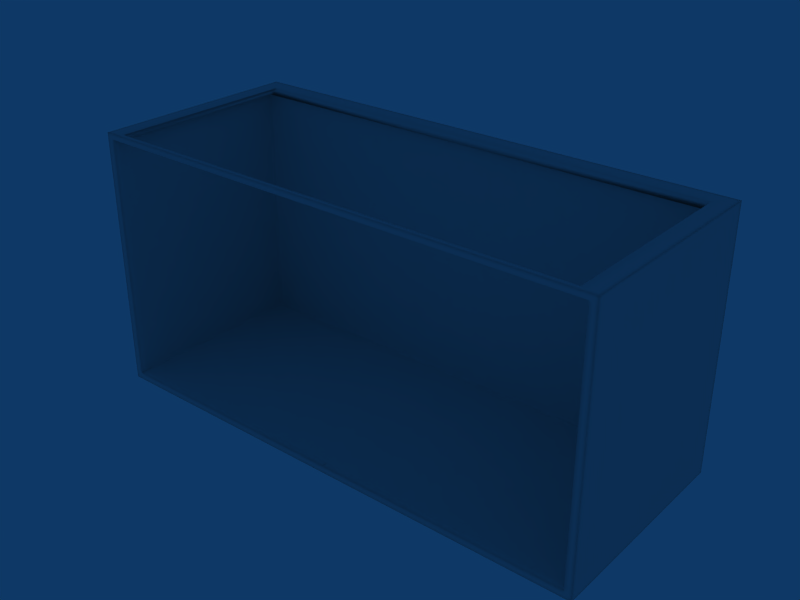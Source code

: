 # Source: Balc_Maxima_G.blend  (saved by Blender 2.49.2; exported with 4.5.12 LTS)
import bpy
from mathutils import Matrix  # noqa: F401  (used for matrix-valued properties, if any)

bpy.ops.wm.read_factory_settings(use_empty=True)
scene = bpy.context.scene
scene.name = 'Scene'

# ---- collections
col_collection_1 = bpy.data.collections.new('Collection 1'); scene.collection.children.link(col_collection_1)

# ---- world
world_world = bpy.data.worlds.new('World'); scene.world = world_world
world_world.color = (0.05656, 0.2208, 0.4)
world_world.use_sun_shadow = False
world_world.sun_shadow_jitter_overblur = 0.0
world_world.cycles.sampling_method = 'MANUAL'
world_world.cycles.sample_map_resolution = 256

# ---- meshes
me_cube_001 = bpy.data.meshes.new('Cube.001')
me_cube_001.from_pydata([(6.0, -5.0, 0.001002), (-6.0, -5.0, 0.001002), (6.0, -0.0004702, 0.001002), (-6.0, -0.0004702, 0.001002), (6.0, -5.0, 6.032), (-6.0, -5.0, 6.032), (6.0, -0.0004387, 6.032), (-6.0, -0.0004387, 6.032), (5.828, -5.0, 0.001002), (-5.828, -5.0, 0.001002), (5.828, -0.0004702, 0.001002), (-5.828, -0.0004702, 0.001002), (5.828, -5.0, 6.032), (-5.828, -5.0, 6.032), (5.828, -0.0004387, 6.032), (-5.828, -0.0004387, 6.032), (-6.0, -4.887, 0.001002), (6.0, -0.1143, 0.001002), (-6.0, -0.1143, 0.001002), (6.0, -0.1142, 6.032), (-6.0, -0.1142, 6.032), (5.828, -0.1143, 0.001002), (-5.828, -0.1143, 0.001002), (5.828, -0.1142, 6.032), (-5.828, -0.1142, 6.032), (6.0, -0.0004392, 5.906), (-6.0, -0.0004392, 5.906), (5.828, -0.0004392, 5.906), (-5.828, -0.0004392, 5.906), (6.0, -0.1142, 5.906), (-6.0, -0.1142, 5.906), (6.0, -5.0, 0.1665), (-6.0, -5.0, 0.1665), (6.0, -0.0004694, 0.1665), (-6.0, -0.0004694, 0.1665), (5.828, -0.0004694, 0.1665), (-5.828, -0.0004694, 0.1665), (6.0, -0.1143, 0.1665), (-6.0, -0.1143, 0.1665), (5.828, -0.3875, 0.1665), (-5.828, -0.3875, 0.1665), (5.914, -5.0, 0.001002), (-5.914, -5.0, 0.001002), (5.914, -0.0004699, 0.001002), (-5.914, -0.0004699, 0.001002), (5.914, -5.0, 6.032), (-5.914, -5.0, 6.032), (5.914, -0.0004387, 6.032), (-5.914, -0.0004387, 6.032), (5.914, -0.1143, 0.001002), (-5.914, -0.1143, 0.001002), (5.914, -0.1142, 6.032), (-5.914, -0.1142, 6.032), (5.914, -5.0, 0.1665), (-5.914, -5.0, 0.1665), (5.914, -0.0004694, 0.1665), (-5.914, -0.0004694, 0.1665), (6.0, -5.0, 5.969), (-6.0, -5.0, 5.969), (6.0, -0.0004389, 5.969), (-6.0, -0.0004389, 5.969), (5.828, -5.0, 5.969), (-5.828, -5.0, 5.969), (5.828, -0.0004389, 5.969), (-5.828, -0.0004389, 5.969), (6.0, -4.887, 5.969), (-6.0, -4.887, 5.969), (6.0, -0.1142, 5.969), (-6.0, -0.1142, 5.969), (5.914, -5.0, 5.969), (-5.914, -5.0, 5.969), (5.914, -0.0004389, 5.969), (-5.914, -0.0004389, 5.969), (-6.0, -5.0, 0.207), (6.0, -5.0, 0.08374), (-6.0, -5.0, 0.08374), (6.0, -0.0004699, 0.08374), (-6.0, -0.0004699, 0.08374), (5.828, -5.0, 0.08374), (-5.828, -5.0, 0.08374), (5.828, -0.0004699, 0.08374), (-5.828, -0.0004699, 0.08374), (-6.0, -4.887, 0.08374), (6.0, -0.1143, 0.08374), (-6.0, -0.1143, 0.08374), (5.914, -5.0, 0.08374), (-5.914, -5.0, 0.08374), (5.914, -0.0004697, 0.08374), (-5.914, -0.0004697, 0.08374), (6.0, -5.0, 5.906), (-6.0, -5.0, 5.906), (5.828, -5.0, 5.906), (-5.828, -5.0, 5.906), (5.828, -0.3875, 5.906), (-5.828, -0.3875, 5.906), (5.914, -5.0, 5.906), (-5.914, -5.0, 5.906), (5.914, -0.0004392, 5.906), (-5.914, -0.0004392, 5.906), (5.828, -0.3875, 0.207), (5.828, -5.0, 0.1665), (-5.828, -5.0, 0.1665), (5.828, -4.83, 0.1665), (-5.828, -4.83, 0.1665), (5.603, -5.0, 5.969), (-5.603, -5.0, 5.969), (5.603, -4.881, 5.906), (-5.603, -4.881, 5.906), (5.828, -4.874, 0.1665), (-5.828, -4.874, 0.1665), (5.828, -4.874, 0.207), (5.828, -4.874, 5.906), (-5.828, -4.874, 5.906), (5.828, -4.83, 5.906), (-5.828, -4.83, 5.906), (5.828, -0.4682, 0.1665), (-5.828, -0.4682, 0.1665), (5.828, -0.4682, 5.906), (-5.828, -0.4682, 5.906), (5.603, -0.4682, 5.906), (5.828, -0.535, 0.1665), (-5.828, -0.535, 0.1665), (-5.828, -0.535, 0.207), (5.828, -0.535, 5.906), (-5.828, -0.535, 5.906), (6.0, -0.4006, 0.001002), (-6.0, -0.4006, 0.001002), (6.0, -0.4005, 6.032), (-6.0, -0.4005, 6.032), (5.828, -0.4006, 0.001002), (-5.828, -0.4006, 0.001002), (5.828, -0.4005, 6.032), (-5.828, -0.4005, 6.032), (6.0, -0.4006, 0.1665), (-6.0, -0.4006, 0.1665), (5.914, -0.4006, 0.001002), (-5.914, -0.4006, 0.001002), (5.914, -0.4005, 6.032), (-5.914, -0.4005, 6.032), (6.0, -0.4005, 5.969), (-6.0, -0.4005, 5.969), (6.0, -0.4006, 0.08374), (-6.0, -0.4006, 0.08374), (6.0, -0.4005, 5.906), (-6.0, -0.4005, 5.906), (5.757, -0.4006, 0.001002), (6.0, -4.887, 0.001002), (6.0, -4.887, 6.032), (-6.0, -4.887, 6.032), (5.828, -4.887, 0.001002), (-5.828, -4.887, 0.001002), (5.828, -4.887, 6.032), (-5.828, -4.887, 6.032), (6.0, -4.887, 5.906), (-6.0, -4.887, 5.906), (6.0, -4.887, 0.1665), (-6.0, -4.887, 0.1665), (5.914, -4.887, 0.001002), (-5.914, -4.887, 0.001002), (5.914, -4.887, 6.032), (-5.914, -4.887, 6.032), (6.0, -4.887, 0.08374), (5.603, -4.887, 6.032), (-5.603, -4.887, 6.032), (5.603, -4.874, 5.906), (-5.603, -4.874, 5.906), (5.603, -5.0, 6.032), (-5.603, -5.0, 6.032), (5.603, -0.4005, 6.032), (5.603, -0.1142, 6.032), (5.757, -0.535, 0.1665), (5.603, -0.0004387, 6.032), (-5.603, -0.0004387, 6.032), (5.757, -5.0, 0.001002), (5.603, -5.0, 5.906), (-5.603, -5.0, 5.906), (5.757, -5.0, 0.08374), (5.757, -0.0004699, 0.08374), (-5.757, -0.0004699, 0.08374), (5.757, -5.0, 0.1665), (5.757, -4.83, 0.1665), (5.757, -4.874, 0.1665), (5.757, -4.887, 0.001002), (5.603, -0.535, 5.906), (5.757, -0.4682, 0.1665), (5.757, -0.3875, 5.906), (5.757, -0.3875, 0.1665), (5.757, -0.0004392, 5.906), (-5.757, -0.0004392, 5.906), (5.603, -0.0004389, 5.969), (5.757, -0.0004694, 0.1665), (-5.757, -0.0004694, 0.1665), (5.757, -0.1143, 0.001002), (5.757, -0.0004702, 0.001002), (0.0, -0.0007779, 5.969), (0.0, -0.4685, 5.906), (0.0, -4.887, 6.032), (0.0, -5.001, 5.906), (0.0, -5.001, 6.032), (0.0, -4.874, 5.906), (0.0, -4.881, 5.906), (0.0, -5.001, 5.969), (0.0, -4.874, 0.1701), (0.0, -5.001, 0.1701), (0.0, -0.0008091, 0.001002), (0.0, -0.0008084, 0.1665), (0.0, -5.001, 0.08374), (0.0, -5.001, 0.1665), (0.0, -4.887, 0.001002), (0.0, -0.4686, 0.1665), (0.0, -4.83, 0.1665), (0.0, -0.4009, 6.032), (0.0, -0.0007776, 6.032), (0.0, -5.001, 0.001002), (-6.0, -0.0004694, 0.207), (-5.828, -0.0004694, 0.207), (6.0, -5.0, 5.915), (-6.0, -5.0, 5.915), (6.0, -0.0004389, 5.915), (-6.0, -0.0004389, 5.915), (5.828, -5.0, 5.915), (-5.828, -5.0, 5.915), (5.828, -0.0004389, 5.915), (-5.828, -0.0004389, 5.915), (6.0, -0.1142, 5.915), (-6.0, -0.1142, 5.915), (5.914, -5.0, 5.915), (-5.914, -5.0, 5.915), (5.914, -0.0004392, 5.915), (-5.914, -0.0004392, 5.915), (6.0, -0.4005, 5.915), (-6.0, -0.4005, 5.915), (6.0, -4.887, 5.915), (-6.0, -4.887, 5.915), (5.733, -0.0004389, 5.915), (-5.733, -0.0004389, 5.915), (5.603, -5.0, 5.915), (-5.603, -5.0, 5.915), (0.0, -5.001, 5.915), (6.0, -5.0, 5.881), (-6.0, -5.0, 5.881), (6.0, -0.0004392, 5.881), (-6.0, -0.0004392, 5.881), (5.828, -0.0004392, 5.881), (-5.828, -0.0004392, 5.881), (-6.0, -4.887, 5.881), (6.0, -0.1142, 5.881), (-6.0, -0.1142, 5.881), (5.828, -0.3875, 5.881), (-5.828, -0.3875, 5.881), (5.914, -5.0, 5.881), (-5.914, -5.0, 5.881), (5.914, -0.0004392, 5.881), (-5.914, -0.0004392, 5.881), (5.828, -4.83, 5.881), (-5.828, -4.83, 5.881), (5.828, -0.4682, 5.881), (-5.828, -0.4682, 5.881), (5.828, -0.535, 5.881), (-5.828, -0.535, 5.881), (6.0, -0.4005, 5.881), (-6.0, -0.4005, 5.881), (6.0, -4.887, 5.881), (5.757, -0.0004392, 5.881), (5.757, -0.3875, 5.881), (0.0, -0.0007782, 5.881), (0.0, -0.3878, 5.881), (5.828, -4.874, 5.881), (-5.828, -4.874, 5.881), (5.828, -5.0, 5.881), (-5.828, -5.0, 5.881), (6.0, -0.0004694, 0.207), (5.828, -0.0004694, 0.207), (5.914, -5.0, 0.207), (-5.914, -5.0, 0.207), (-5.828, -4.83, 0.207), (5.757, -0.3875, 0.207), (5.757, -0.0004694, 0.207), (5.828, -0.4682, 0.207), (-5.828, -0.4682, 0.207), (5.828, -4.83, 0.207), (6.0, -5.0, 0.207), (6.0, -0.1143, 0.207), (-6.0, -0.1143, 0.207), (-6.0, -0.4006, 0.207), (6.0, -0.4006, 0.207), (-5.828, -0.3875, 0.207), (5.828, -5.0, 0.207), (-5.828, -5.0, 0.207), (-5.828, -4.874, 0.207), (5.828, -0.535, 0.207), (5.914, -0.0004692, 0.207), (-5.914, -0.0004692, 0.207), (6.0, -4.887, 0.207), (-6.0, -4.887, 0.207), (-5.603, -0.535, 5.906), (0.0, -0.5353, 5.906), (-5.757, -0.0004702, 0.001002), (-5.757, -5.0, 0.08374), (-5.757, -5.0, 0.1665), (0.0, -0.3878, 5.906), (-5.757, -0.3875, 5.906), (0.0, -0.1146, 0.001002), (-5.757, -0.1143, 0.001002), (-5.757, -0.4682, 0.1665), (0.0, -0.401, 0.001002), (-5.757, -0.4006, 0.001002), (-5.757, -4.83, 0.1665), (-5.757, -4.887, 0.001002), (-5.603, -0.4005, 6.032), (0.0, -0.5353, 0.1665), (-5.757, -0.535, 0.1665), (-5.757, -5.0, 0.001002), (-5.757, -0.0004392, 5.881), (-5.757, -0.3875, 5.881), (0.0, -0.0007781, 5.915), (0.0, -0.1145, 6.032), (-5.603, -0.1142, 6.032), (-5.603, -0.4682, 5.906), (0.0, -0.0007781, 5.906), (-5.757, -0.3875, 0.1665), (0.0, -0.3878, 0.1665), (0.0, -4.874, 0.1665), (-5.757, -4.874, 0.1665), (-5.603, -0.0004389, 5.969), (0.0, -0.0008088, 0.08374), (0.0, -0.3878, 0.207), (0.0, -0.0008084, 0.207), (-5.757, -0.0004694, 0.207), (-5.757, -0.3875, 0.207)], [], [(146, 0, 41, 157), (42, 1, 16, 158), (8, 149, 157, 41), (158, 150, 9, 42), (49, 43, 2, 17), (3, 44, 50, 18), (21, 10, 43, 49), (44, 11, 22, 50), (47, 51, 19, 6), (20, 52, 48, 7), (14, 23, 51, 47), (52, 24, 15, 48), (159, 45, 4, 147), (5, 46, 160, 148), (151, 12, 45, 159), (46, 13, 152, 160), (57, 65, 147, 4), (148, 66, 58, 5), (67, 59, 6, 19), (7, 60, 68, 20), (4, 45, 69, 57), (70, 46, 5, 58), (45, 12, 61, 69), (62, 13, 46, 70), (59, 71, 47, 6), (48, 72, 60, 7), (71, 63, 14, 47), (15, 64, 72, 48), (31, 155, 293, 281), (294, 156, 32, 73), (37, 33, 271, 282), (214, 34, 38, 283), (281, 273, 53, 31), (54, 274, 73, 32), (273, 287, 100, 53), (101, 288, 274, 54), (33, 55, 291, 271), (292, 56, 34, 214), (55, 35, 272, 291), (215, 36, 56, 292), (74, 161, 155, 31), (156, 82, 75, 32), (0, 146, 161, 74), (82, 16, 1, 75), (83, 76, 33, 37), (34, 77, 84, 38), (17, 2, 76, 83), (77, 3, 18, 84), (41, 0, 74, 85), (75, 1, 42, 86), (31, 53, 85, 74), (86, 54, 32, 75), (85, 78, 8, 41), (9, 79, 86, 42), (53, 100, 78, 85), (79, 101, 54, 86), (76, 87, 55, 33), (56, 88, 77, 34), (2, 43, 87, 76), (88, 44, 3, 77), (87, 80, 35, 55), (36, 81, 88, 56), (43, 10, 80, 87), (81, 11, 44, 88), (173, 182, 149, 8), (150, 308, 312, 9), (192, 193, 10, 21), (11, 297, 303, 22), (171, 169, 23, 14), (24, 317, 172, 15), (162, 166, 12, 151), (13, 167, 163, 152), (166, 104, 61, 12), (62, 105, 167, 13), (189, 171, 14, 63), (15, 172, 324, 64), (190, 277, 272, 35), (215, 328, 191, 36), (276, 186, 39, 99), (40, 320, 329, 286), (179, 176, 78, 100), (79, 298, 299, 101), (176, 173, 8, 78), (9, 312, 298, 79), (193, 177, 80, 10), (81, 178, 297, 11), (177, 190, 35, 80), (36, 191, 178, 81), (110, 108, 100, 287), (101, 109, 289, 288), (179, 100, 108, 181), (109, 101, 299, 323), (91, 174, 164, 111), (165, 175, 92, 112), (280, 102, 108, 110), (109, 103, 275, 289), (181, 108, 102, 180), (103, 109, 323, 307), (111, 164, 106, 113), (107, 165, 112, 114), (99, 39, 115, 278), (116, 40, 286, 279), (184, 115, 39, 186), (40, 116, 304, 320), (117, 119, 185, 93), (301, 318, 118, 94), (290, 120, 102, 280), (103, 121, 122, 275), (278, 115, 120, 290), (121, 116, 279, 122), (170, 120, 115, 184), (116, 121, 311, 304), (180, 102, 120, 170), (121, 103, 307, 311), (123, 183, 119, 117), (318, 295, 124, 118), (113, 106, 183, 123), (295, 107, 114, 124), (125, 135, 49, 17), (50, 136, 126, 18), (135, 129, 21, 49), (22, 130, 136, 50), (19, 51, 137, 127), (138, 52, 20, 128), (51, 23, 131, 137), (132, 24, 52, 138), (127, 139, 67, 19), (68, 140, 128, 20), (285, 133, 37, 282), (38, 134, 284, 283), (133, 141, 83, 37), (84, 142, 134, 38), (141, 125, 17, 83), (18, 126, 142, 84), (129, 145, 192, 21), (303, 306, 130, 22), (23, 169, 168, 131), (309, 317, 24, 132), (146, 157, 135, 125), (136, 158, 16, 126), (157, 149, 129, 135), (130, 150, 158, 136), (127, 137, 159, 147), (160, 138, 128, 148), (137, 131, 151, 159), (152, 132, 138, 160), (147, 65, 139, 127), (140, 66, 148, 128), (293, 155, 133, 285), (134, 156, 294, 284), (155, 161, 141, 133), (142, 82, 156, 134), (161, 146, 125, 141), (126, 16, 82, 142), (149, 182, 145, 129), (306, 308, 150, 130), (131, 168, 162, 151), (163, 309, 132, 152), (168, 183, 106, 162), (107, 295, 309, 163), (196, 198, 166, 162), (167, 198, 196, 163), (198, 201, 104, 166), (105, 201, 198, 167), (164, 174, 197, 199), (197, 175, 165, 199), (106, 164, 199, 200), (199, 165, 107, 200), (162, 106, 200, 196), (200, 107, 163, 196), (207, 203, 202, 322), (216, 232, 65, 57), (66, 233, 217, 58), (89, 153, 232, 216), (233, 154, 90, 217), (224, 218, 59, 67), (60, 219, 225, 68), (29, 25, 218, 224), (219, 26, 30, 225), (216, 226, 95, 89), (96, 227, 217, 90), (57, 69, 226, 216), (227, 70, 58, 217), (226, 220, 91, 95), (92, 221, 227, 96), (69, 61, 220, 226), (221, 62, 70, 227), (218, 228, 71, 59), (72, 229, 219, 60), (25, 97, 228, 218), (229, 98, 26, 219), (228, 222, 63, 71), (64, 223, 229, 72), (97, 27, 222, 228), (223, 28, 98, 229), (220, 236, 174, 91), (175, 237, 221, 92), (61, 104, 236, 220), (237, 105, 62, 221), (222, 234, 189, 63), (324, 235, 223, 64), (27, 187, 234, 222), (235, 188, 28, 223), (224, 230, 143, 29), (144, 231, 225, 30), (67, 139, 230, 224), (231, 140, 68, 225), (230, 232, 153, 143), (154, 233, 231, 144), (139, 65, 232, 230), (233, 66, 140, 231), (236, 238, 197, 174), (197, 238, 237, 175), (104, 201, 238, 236), (238, 201, 105, 237), (262, 153, 89, 239), (90, 154, 245, 240), (241, 25, 29, 246), (30, 26, 242, 247), (95, 250, 239, 89), (240, 251, 96, 90), (91, 269, 250, 95), (251, 270, 92, 96), (252, 97, 25, 241), (26, 98, 253, 242), (243, 27, 97, 252), (98, 28, 244, 253), (263, 187, 27, 243), (28, 188, 313, 244), (185, 264, 248, 93), (249, 314, 301, 94), (111, 267, 269, 91), (270, 268, 112, 92), (113, 254, 267, 111), (268, 255, 114, 112), (93, 248, 256, 117), (257, 249, 94, 118), (123, 258, 254, 113), (255, 259, 124, 114), (117, 256, 258, 123), (259, 257, 118, 124), (143, 260, 246, 29), (247, 261, 144, 30), (153, 262, 260, 143), (261, 245, 154, 144), (293, 262, 239, 281), (240, 245, 294, 73), (271, 241, 246, 282), (247, 242, 214, 283), (250, 273, 281, 239), (73, 274, 251, 240), (269, 287, 273, 250), (274, 288, 270, 251), (291, 252, 241, 271), (242, 253, 292, 214), (272, 243, 252, 291), (253, 244, 215, 292), (277, 263, 243, 272), (244, 313, 328, 215), (264, 276, 99, 248), (286, 329, 314, 249), (267, 110, 287, 269), (288, 289, 268, 270), (254, 280, 110, 267), (289, 275, 255, 268), (248, 99, 278, 256), (279, 286, 249, 257), (258, 290, 280, 254), (275, 122, 259, 255), (256, 278, 290, 258), (122, 279, 257, 259), (260, 285, 282, 246), (283, 284, 261, 247), (262, 293, 285, 260), (284, 294, 245, 261), (312, 308, 208, 213), (208, 182, 173, 213), (303, 297, 204, 302), (204, 193, 192, 302), (172, 317, 316, 212), (316, 169, 171, 212), (324, 172, 212, 194), (212, 171, 189, 194), (191, 328, 327, 205), (327, 277, 190, 205), (329, 320, 321, 326), (321, 186, 276, 326), (299, 298, 206, 207), (206, 176, 179, 207), (298, 312, 213, 206), (213, 173, 176, 206), (297, 178, 325, 204), (325, 177, 193, 204), (178, 191, 205, 325), (205, 190, 177, 325), (323, 299, 207, 322), (207, 179, 181, 322), (307, 323, 322, 210), (322, 181, 180, 210), (320, 304, 209, 321), (209, 184, 186, 321), (119, 195, 300, 185), (300, 195, 318, 301), (304, 311, 310, 209), (310, 170, 184, 209), (311, 307, 210, 310), (210, 180, 170, 310), (183, 296, 195, 119), (195, 296, 295, 318), (145, 305, 302, 192), (302, 305, 306, 303), (317, 309, 211, 316), (211, 168, 169, 316), (168, 211, 296, 183), (296, 211, 309, 295), (182, 208, 305, 145), (305, 208, 308, 306), (234, 315, 194, 189), (194, 315, 235, 324), (187, 319, 315, 234), (315, 319, 188, 235), (313, 188, 319, 265), (319, 187, 263, 265), (301, 314, 266, 300), (266, 264, 185, 300), (328, 313, 265, 327), (265, 263, 277, 327), (314, 329, 326, 266), (326, 276, 264, 266)])
me_cube_001.polygons.foreach_set('use_smooth', [True] * 329)
_uv = me_cube_001.uv_layers.new(name='UVTex')
_uv.uv.foreach_set('vector', [0.4455, 0.9825, 0.4414, 0.9825, 0.4414, 0.9789, 0.4455, 0.9789, 0.44, 0.4884, 0.44, 0.4848, 0.4442, 0.4848, 0.4442, 0.4884, 0.4413, 0.9754, 0.4455, 0.9754, 0.4455, 0.9789, 0.4414, 0.9789, 0.4442, 0.4884, 0.4442, 0.4919, 0.4401, 0.4919, 0.44, 0.4884, 0.6185, 0.9783, 0.6227, 0.9783, 0.6227, 0.9819, 0.6186, 0.9819, 0.6213, 0.4842, 0.6214, 0.4877, 0.6172, 0.4877, 0.6172, 0.4842, 0.6185, 0.9748, 0.6227, 0.9747, 0.6227, 0.9783, 0.6185, 0.9783, 0.6214, 0.4877, 0.6214, 0.4913, 0.6172, 0.4913, 0.6172, 0.4877, 0.8308, 0.003565, 0.8266, 0.003579, 0.8266, 1.446e-05, 0.8308, 0.0, 0.828, 0.4977, 0.828, 0.4941, 0.8321, 0.4941, 0.8321, 0.4977, 0.8308, 0.007129, 0.8266, 0.007144, 0.8266, 0.003579, 0.8308, 0.003565, 0.828, 0.4941, 0.8279, 0.4906, 0.8321, 0.4906, 0.8321, 0.4941, 0.6536, 0.004186, 0.6494, 0.004201, 0.6494, 0.0006362, 0.6536, 0.0006217, 0.6508, 0.4983, 0.6508, 0.4948, 0.6549, 0.4948, 0.6549, 0.4983, 0.6536, 0.007751, 0.6495, 0.007765, 0.6494, 0.004201, 0.6536, 0.004186, 0.6508, 0.4948, 0.6508, 0.4912, 0.6549, 0.4912, 0.6549, 0.4948, 0.22, 0.5017, 0.2159, 0.5017, 0.2159, 0.4991, 0.22, 0.4991, 0.2159, 0.9994, 0.2159, 0.9968, 0.22, 0.9968, 0.22, 0.9994, 0.04282, 0.5011, 0.0387, 0.5011, 0.03871, 0.4985, 0.04283, 0.4985, 0.03871, 1.0, 0.0387, 0.9974, 0.04282, 0.9974, 0.04283, 1.0, 0.22, 0.0007674, 0.22, 0.004332, 0.2177, 0.004324, 0.2177, 0.0007593, 0.2164, 0.4949, 0.2187, 0.4949, 0.2187, 0.4985, 0.2164, 0.4985, 0.22, 0.004332, 0.22, 0.007896, 0.2177, 0.007888, 0.2177, 0.004324, 0.2164, 0.4913, 0.2187, 0.4913, 0.2187, 0.4949, 0.2164, 0.4949, 0.4377, 0.4977, 0.4377, 0.4941, 0.44, 0.4941, 0.44, 0.4977, 0.4387, 0.003565, 0.4364, 0.003573, 0.4364, 8.03e-06, 0.4387, 0.0, 0.4377, 0.4941, 0.4377, 0.4906, 0.44, 0.4906, 0.44, 0.4941, 0.4387, 0.007129, 0.4364, 0.007137, 0.4364, 0.003573, 0.4387, 0.003565, 0.2194, 0.7424, 0.2152, 0.7424, 0.2152, 0.7407, 0.2194, 0.7407, 0.2152, 0.7578, 0.2152, 0.7561, 0.2194, 0.7561, 0.2194, 0.7578, 0.04218, 0.7417, 0.03805, 0.7417, 0.03806, 0.7401, 0.04218, 0.7401, 0.03806, 0.7584, 0.03805, 0.7567, 0.04218, 0.7567, 0.04218, 0.7584, 0.008806, 2.621e-05, 0.008796, 0.003591, 0.007326, 0.003586, 0.007336, 2.104e-05, 0.00601, 0.4942, 0.007481, 0.4942, 0.007471, 0.4977, 0.006001, 0.4977, 0.008796, 0.003591, 0.008787, 0.007155, 0.007317, 0.00715, 0.007326, 0.003586, 0.00602, 0.4906, 0.00749, 0.4906, 0.007481, 0.4942, 0.00601, 0.4942, 0.2274, 0.4984, 0.2273, 0.4949, 0.2288, 0.4949, 0.2288, 0.4984, 0.2275, 0.004306, 0.226, 0.004311, 0.226, 0.0007464, 0.2275, 0.0007413, 0.2273, 0.4949, 0.2273, 0.4913, 0.2288, 0.4913, 0.2288, 0.4949, 0.2275, 0.00787, 0.226, 0.007875, 0.226, 0.004311, 0.2275, 0.004306, 0.2194, 0.7458, 0.2152, 0.7458, 0.2152, 0.7424, 0.2194, 0.7424, 0.2152, 0.7561, 0.2152, 0.7527, 0.2194, 0.7527, 0.2194, 0.7561, 0.2193, 0.7492, 0.2152, 0.7492, 0.2152, 0.7458, 0.2194, 0.7458, 0.2152, 0.7527, 0.2152, 0.7492, 0.2193, 0.7492, 0.2194, 0.7527, 0.04217, 0.7452, 0.03804, 0.7452, 0.03805, 0.7417, 0.04218, 0.7417, 0.03805, 0.7567, 0.03804, 0.7533, 0.04217, 0.7533, 0.04218, 0.7567, 0.04216, 0.7486, 0.03804, 0.7486, 0.03804, 0.7452, 0.04217, 0.7452, 0.03804, 0.7533, 0.03804, 0.7499, 0.04216, 0.7499, 0.04217, 0.7533, 0.001325, 0.003564, 0.001335, 0.0, 0.004335, 1.05e-05, 0.004326, 0.003575, 0.003, 0.4977, 0.0, 0.4977, 9.572e-06, 0.4941, 0.00301, 0.4941, 0.007336, 2.104e-05, 0.007326, 0.003586, 0.004326, 0.003575, 0.004335, 1.05e-05, 0.00301, 0.4941, 0.00601, 0.4942, 0.006001, 0.4977, 0.003, 0.4977, 0.004326, 0.003575, 0.004316, 0.00714, 0.001316, 0.007129, 0.001325, 0.003564, 1.912e-05, 0.4906, 0.00302, 0.4906, 0.00301, 0.4941, 9.572e-06, 0.4941, 0.007326, 0.003586, 0.007317, 0.00715, 0.004316, 0.00714, 0.004326, 0.003575, 0.00302, 0.4906, 0.00602, 0.4906, 0.00601, 0.4942, 0.00301, 0.4941, 0.2244, 0.4985, 0.2243, 0.4949, 0.2273, 0.4949, 0.2274, 0.4984, 0.226, 0.004311, 0.223, 0.004321, 0.223, 0.0007569, 0.226, 0.0007464, 0.2214, 0.4985, 0.2213, 0.4949, 0.2243, 0.4949, 0.2244, 0.4985, 0.223, 0.004321, 0.22, 0.004332, 0.22, 0.0007674, 0.223, 0.0007569, 0.2243, 0.4949, 0.2243, 0.4913, 0.2273, 0.4913, 0.2273, 0.4949, 0.226, 0.007875, 0.223, 0.007886, 0.223, 0.004321, 0.226, 0.004311, 0.2213, 0.4949, 0.2213, 0.4913, 0.2243, 0.4913, 0.2243, 0.4949, 0.223, 0.007886, 0.22, 0.007896, 0.22, 0.004332, 0.223, 0.004321, 0.4413, 0.9724, 0.4455, 0.9724, 0.4455, 0.9754, 0.4413, 0.9754, 0.4442, 0.4919, 0.4442, 0.4948, 0.4401, 0.4949, 0.4401, 0.4919, 0.6185, 0.9718, 0.6227, 0.9718, 0.6227, 0.9747, 0.6185, 0.9748, 0.6214, 0.4913, 0.6214, 0.4942, 0.6172, 0.4942, 0.6172, 0.4913, 0.8308, 0.01646, 0.8267, 0.01648, 0.8266, 0.007144, 0.8308, 0.007129, 0.8279, 0.4906, 0.8279, 0.4812, 0.832, 0.4812, 0.8321, 0.4906, 0.6536, 0.01708, 0.6495, 0.0171, 0.6495, 0.007765, 0.6536, 0.007751, 0.6508, 0.4912, 0.6507, 0.4819, 0.6549, 0.4819, 0.6549, 0.4912, 0.22, 0.01723, 0.2177, 0.01722, 0.2177, 0.007888, 0.22, 0.007896, 0.2164, 0.4913, 0.2164, 0.482, 0.2187, 0.482, 0.2187, 0.4913, 0.4377, 0.4812, 0.44, 0.4812, 0.44, 0.4906, 0.4377, 0.4906, 0.4387, 0.007129, 0.4387, 0.01646, 0.4365, 0.01647, 0.4364, 0.007137, 0.2273, 0.4884, 0.2288, 0.4884, 0.2288, 0.4913, 0.2273, 0.4913, 0.2275, 0.00787, 0.2275, 0.0108, 0.226, 0.0108, 0.226, 0.007875, 0.4415, 0.003652, 0.44, 0.003657, 0.44, 0.0007304, 0.4415, 0.0007252, 0.4413, 0.4842, 0.4413, 0.4812, 0.4428, 0.4812, 0.4428, 0.4842, 0.007309, 0.01008, 0.004308, 0.01007, 0.004316, 0.00714, 0.007317, 0.00715, 0.00302, 0.4906, 0.003027, 0.4877, 0.006028, 0.4877, 0.00602, 0.4906, 0.004308, 0.01007, 0.001308, 0.01006, 0.001316, 0.007129, 0.004316, 0.00714, 1.912e-05, 0.4906, 2.698e-05, 0.4876, 0.003027, 0.4877, 0.00302, 0.4906, 0.2213, 0.4884, 0.2243, 0.4884, 0.2243, 0.4913, 0.2213, 0.4913, 0.223, 0.007886, 0.223, 0.01081, 0.22, 0.01082, 0.22, 0.007896, 0.2243, 0.4884, 0.2273, 0.4884, 0.2273, 0.4913, 0.2243, 0.4913, 0.226, 0.007875, 0.226, 0.0108, 0.223, 0.01081, 0.223, 0.007886, 0.9948, 0.001698, 0.9948, 1.615e-05, 0.9994, 0.0, 0.9994, 0.001682, 0.9994, 0.4983, 0.9948, 0.4983, 0.9948, 0.4966, 0.9994, 0.4967, 0.22, 0.502, 0.22, 0.4991, 0.2246, 0.499, 0.2246, 0.502, 0.2259, 0.9825, 0.2213, 0.9825, 0.2213, 0.9796, 0.2259, 0.9795, 0.6507, 0.9824, 0.6507, 0.973, 0.6553, 0.973, 0.6553, 0.9823, 0.6541, 0.5082, 0.6495, 0.5083, 0.6494, 0.4989, 0.654, 0.4989, 0.9932, 0.001703, 0.9932, 2.169e-05, 0.9948, 1.615e-05, 0.9948, 0.001698, 0.9948, 0.4983, 0.9932, 0.4983, 0.9932, 0.4966, 0.9948, 0.4966, 0.2246, 0.502, 0.2246, 0.499, 0.2262, 0.499, 0.2262, 0.502, 0.2275, 0.9825, 0.2259, 0.9825, 0.2259, 0.9795, 0.2275, 0.9795, 0.6553, 0.9823, 0.6553, 0.973, 0.6551, 0.973, 0.6569, 0.9823, 0.6538, 0.5082, 0.6541, 0.5082, 0.654, 0.4989, 0.6556, 0.4989, 0.8321, 0.002269, 0.8321, 0.000587, 0.835, 0.0005767, 0.835, 0.002258, 0.835, 0.4978, 0.8321, 0.4977, 0.8321, 0.4961, 0.835, 0.4961, 0.3844, 0.5014, 0.3844, 0.4985, 0.3873, 0.4985, 0.3873, 0.5014, 0.3886, 0.9819, 0.3857, 0.9819, 0.3857, 0.979, 0.3886, 0.979, 0.8151, 0.9818, 0.8151, 0.9725, 0.818, 0.9788, 0.818, 0.9818, 0.8167, 0.5013, 0.8138, 0.5077, 0.8138, 0.4983, 0.8167, 0.4983, 0.8374, 0.00225, 0.8374, 0.0005682, 0.9157, 0.0002935, 0.9932, 0.001703, 0.9157, 0.498, 0.8374, 0.4978, 0.8374, 0.4961, 0.9932, 0.4966, 0.835, 0.002258, 0.835, 0.0005767, 0.8374, 0.0005682, 0.8374, 0.00225, 0.8374, 0.4978, 0.835, 0.4978, 0.835, 0.4961, 0.8374, 0.4961, 0.382, 0.5014, 0.3819, 0.4985, 0.3844, 0.4985, 0.3844, 0.5014, 0.3857, 0.9819, 0.3832, 0.9819, 0.3832, 0.979, 0.3857, 0.979, 0.2262, 0.502, 0.3037, 0.4988, 0.3819, 0.4985, 0.382, 0.5014, 0.3832, 0.9819, 0.305, 0.9822, 0.2275, 0.9795, 0.3832, 0.979, 0.8127, 0.9818, 0.8126, 0.9725, 0.8151, 0.9725, 0.8151, 0.9818, 0.8138, 0.5077, 0.8114, 0.5077, 0.8114, 0.4984, 0.8138, 0.4983, 0.7344, 0.9821, 0.7344, 0.9727, 0.8126, 0.9725, 0.8127, 0.9818, 0.8114, 0.5077, 0.7331, 0.508, 0.7331, 0.4986, 0.8114, 0.4984, 0.6082, 0.9819, 0.6082, 0.9784, 0.6185, 0.9783, 0.6186, 0.9819, 0.6172, 0.4877, 0.6068, 0.4878, 0.6068, 0.4842, 0.6172, 0.4842, 0.6082, 0.9784, 0.6081, 0.9748, 0.6185, 0.9748, 0.6185, 0.9783, 0.6172, 0.4913, 0.6069, 0.4913, 0.6068, 0.4878, 0.6172, 0.4877, 0.8266, 1.446e-05, 0.8266, 0.003579, 0.8163, 0.003615, 0.8162, 5.091e-05, 0.8176, 0.4942, 0.828, 0.4941, 0.828, 0.4977, 0.8176, 0.4977, 0.8266, 0.003579, 0.8266, 0.007144, 0.8163, 0.00718, 0.8163, 0.003615, 0.8176, 0.4906, 0.8279, 0.4906, 0.828, 0.4941, 0.8176, 0.4942, 0.05321, 0.4985, 0.05321, 0.5011, 0.04282, 0.5011, 0.04283, 0.4985, 0.04282, 0.9974, 0.05321, 0.9973, 0.05321, 0.9999, 0.04283, 1.0, 0.05257, 0.7401, 0.05256, 0.7418, 0.04218, 0.7417, 0.04218, 0.7401, 0.04218, 0.7567, 0.05256, 0.7567, 0.05257, 0.7584, 0.04218, 0.7584, 0.05256, 0.7418, 0.05255, 0.7452, 0.04217, 0.7452, 0.04218, 0.7417, 0.04217, 0.7533, 0.05255, 0.7532, 0.05256, 0.7567, 0.04218, 0.7567, 0.05255, 0.7452, 0.05255, 0.7486, 0.04216, 0.7486, 0.04217, 0.7452, 0.04216, 0.7499, 0.05255, 0.7498, 0.05255, 0.7532, 0.04217, 0.7533, 0.6081, 0.9748, 0.6081, 0.9719, 0.6185, 0.9718, 0.6185, 0.9748, 0.6172, 0.4942, 0.6069, 0.4943, 0.6069, 0.4913, 0.6172, 0.4913, 0.8266, 0.007144, 0.8267, 0.01648, 0.8163, 0.01651, 0.8163, 0.00718, 0.8175, 0.4813, 0.8279, 0.4812, 0.8279, 0.4906, 0.8176, 0.4906, 0.5268, 0.9822, 0.4455, 0.9789, 0.6082, 0.9784, 0.6082, 0.9819, 0.6068, 0.4878, 0.4442, 0.4884, 0.5255, 0.4845, 0.6068, 0.4842, 0.4455, 0.9789, 0.4455, 0.9754, 0.6081, 0.9748, 0.6082, 0.9784, 0.6069, 0.4913, 0.4442, 0.4919, 0.4442, 0.4884, 0.6068, 0.4878, 0.8162, 5.091e-05, 0.8163, 0.003615, 0.6536, 0.004186, 0.7349, 0.0003363, 0.6549, 0.4948, 0.8176, 0.4942, 0.8176, 0.4977, 0.7362, 0.498, 0.8163, 0.003615, 0.8163, 0.00718, 0.6536, 0.007751, 0.6536, 0.004186, 0.6549, 0.4912, 0.8176, 0.4906, 0.8176, 0.4942, 0.6549, 0.4948, 0.1346, 0.4988, 0.2159, 0.5017, 0.05321, 0.5011, 0.05321, 0.4985, 0.05321, 0.9973, 0.2159, 0.9968, 0.1346, 0.9997, 0.05321, 0.9999, 0.2152, 0.7407, 0.2152, 0.7424, 0.05256, 0.7418, 0.05257, 0.7401, 0.05256, 0.7567, 0.2152, 0.7561, 0.2152, 0.7578, 0.05257, 0.7584, 0.2152, 0.7424, 0.2152, 0.7458, 0.05255, 0.7452, 0.05256, 0.7418, 0.05255, 0.7532, 0.2152, 0.7527, 0.2152, 0.7561, 0.05256, 0.7567, 0.2152, 0.7458, 0.1339, 0.7489, 0.05255, 0.7486, 0.05255, 0.7452, 0.05255, 0.7498, 0.1339, 0.7495, 0.2152, 0.7527, 0.05255, 0.7532, 0.4455, 0.9754, 0.4455, 0.9724, 0.6081, 0.9719, 0.6081, 0.9748, 0.6069, 0.4943, 0.4442, 0.4948, 0.4442, 0.4919, 0.6069, 0.4913, 0.8163, 0.00718, 0.8163, 0.01651, 0.7349, 0.0168, 0.6536, 0.007751, 0.7362, 0.4816, 0.8175, 0.4813, 0.8176, 0.4906, 0.6549, 0.4912, 0.3931, 0.6845, 0.3886, 0.6789, 0.3888, 0.5894, 0.3934, 0.5915, 0.4352, 0.5936, 0.435, 0.5041, 0.4395, 0.4985, 0.4398, 0.5915, 0.6542, 0.2495, 0.6501, 0.2495, 0.6495, 0.0171, 0.6536, 0.01708, 0.6507, 0.4819, 0.6501, 0.2495, 0.6542, 0.2495, 0.6549, 0.4819, 0.2193, 0.2496, 0.2171, 0.2496, 0.2177, 0.01722, 0.22, 0.01723, 0.2164, 0.482, 0.2171, 0.2496, 0.2193, 0.2496, 0.2187, 0.482, 0.6553, 0.973, 0.6507, 0.973, 0.6501, 0.7406, 0.6547, 0.7406, 0.6501, 0.7406, 0.6495, 0.5083, 0.6541, 0.5082, 0.6547, 0.7406, 0.6363, 0.4842, 0.6366, 0.4842, 0.6372, 0.7166, 0.6369, 0.7166, 0.6372, 0.7166, 0.6378, 0.9489, 0.6375, 0.9489, 0.6369, 0.7166, 0.6272, 0.949, 0.6227, 0.9489, 0.6233, 0.7166, 0.6279, 0.7166, 0.6233, 0.7166, 0.6239, 0.4842, 0.6285, 0.4842, 0.6279, 0.7166, 0.4311, 0.4985, 0.4312, 0.4985, 0.4312, 0.5037, 0.4311, 0.5037, 0.22, 0.5039, 0.2159, 0.5039, 0.2159, 0.5017, 0.22, 0.5017, 0.2159, 0.9968, 0.2159, 0.9946, 0.22, 0.9945, 0.22, 0.9968, 0.22, 0.5043, 0.2159, 0.5043, 0.2159, 0.5039, 0.22, 0.5039, 0.2159, 0.9946, 0.2159, 0.9942, 0.22, 0.9941, 0.22, 0.9945, 0.04282, 0.5033, 0.03869, 0.5033, 0.0387, 0.5011, 0.04282, 0.5011, 0.0387, 0.9974, 0.03869, 0.9952, 0.04282, 0.9952, 0.04282, 0.9974, 0.04282, 0.5037, 0.03869, 0.5037, 0.03869, 0.5033, 0.04282, 0.5033, 0.03869, 0.9952, 0.03869, 0.9948, 0.04282, 0.9948, 0.04282, 0.9952, 0.2158, 0.0007525, 0.2158, 0.004317, 0.2154, 0.004316, 0.2154, 0.0007513, 0.2141, 0.4949, 0.2145, 0.4949, 0.2145, 0.4984, 0.2141, 0.4984, 0.2177, 0.0007593, 0.2177, 0.004324, 0.2158, 0.004317, 0.2158, 0.0007525, 0.2145, 0.4949, 0.2164, 0.4949, 0.2164, 0.4985, 0.2145, 0.4984, 0.2158, 0.004317, 0.2158, 0.007882, 0.2154, 0.00788, 0.2154, 0.004316, 0.2141, 0.4913, 0.2145, 0.4913, 0.2145, 0.4949, 0.2141, 0.4949, 0.2177, 0.004324, 0.2177, 0.007888, 0.2158, 0.007882, 0.2158, 0.004317, 0.2145, 0.4913, 0.2164, 0.4913, 0.2164, 0.4949, 0.2145, 0.4949, 0.4358, 0.4977, 0.4358, 0.4941, 0.4377, 0.4941, 0.4377, 0.4977, 0.4364, 0.003573, 0.4345, 0.003579, 0.4345, 1.479e-05, 0.4364, 8.03e-06, 0.4355, 0.4977, 0.4355, 0.4941, 0.4358, 0.4941, 0.4358, 0.4977, 0.4345, 0.003579, 0.4341, 0.003581, 0.4341, 1.602e-05, 0.4345, 1.479e-05, 0.4358, 0.4941, 0.4358, 0.4906, 0.4377, 0.4906, 0.4377, 0.4941, 0.4364, 0.007137, 0.4345, 0.007144, 0.4345, 0.003579, 0.4364, 0.003573, 0.4355, 0.4941, 0.4354, 0.4906, 0.4358, 0.4906, 0.4358, 0.4941, 0.4345, 0.007144, 0.4341, 0.007145, 0.4341, 0.003581, 0.4345, 0.003579, 0.2158, 0.007882, 0.2158, 0.01721, 0.2154, 0.01721, 0.2154, 0.00788, 0.2142, 0.482, 0.2145, 0.482, 0.2145, 0.4913, 0.2141, 0.4913, 0.2177, 0.007888, 0.2177, 0.01722, 0.2158, 0.01721, 0.2158, 0.007882, 0.2145, 0.482, 0.2164, 0.482, 0.2164, 0.4913, 0.2145, 0.4913, 0.4358, 0.4906, 0.4358, 0.4867, 0.4377, 0.4812, 0.4377, 0.4906, 0.4365, 0.01647, 0.4345, 0.01106, 0.4345, 0.007144, 0.4364, 0.007137, 0.4354, 0.4906, 0.4354, 0.4877, 0.4358, 0.4867, 0.4358, 0.4906, 0.4345, 0.01106, 0.4342, 0.01007, 0.4341, 0.007145, 0.4345, 0.007144, 0.04282, 0.5033, 0.0532, 0.5033, 0.0532, 0.5037, 0.04282, 0.5037, 0.0532, 0.9947, 0.0532, 0.9951, 0.04282, 0.9952, 0.04282, 0.9948, 0.04282, 0.5011, 0.05321, 0.5011, 0.0532, 0.5033, 0.04282, 0.5033, 0.0532, 0.9951, 0.05321, 0.9973, 0.04282, 0.9974, 0.04282, 0.9952, 0.0532, 0.5033, 0.2159, 0.5039, 0.2159, 0.5043, 0.0532, 0.5037, 0.2159, 0.9942, 0.2159, 0.9946, 0.0532, 0.9951, 0.0532, 0.9947, 0.05321, 0.5011, 0.2159, 0.5017, 0.2159, 0.5039, 0.0532, 0.5033, 0.2159, 0.9946, 0.2159, 0.9968, 0.05321, 0.9973, 0.0532, 0.9951, 0.2158, 0.01721, 0.2151, 0.2496, 0.2148, 0.2496, 0.2154, 0.01721, 0.2148, 0.2496, 0.2151, 0.2496, 0.2145, 0.482, 0.2142, 0.482, 0.2177, 0.01722, 0.2171, 0.2496, 0.2151, 0.2496, 0.2158, 0.01721, 0.2151, 0.2496, 0.2171, 0.2496, 0.2164, 0.482, 0.2145, 0.482, 0.2159, 0.5053, 0.2159, 0.5043, 0.22, 0.5043, 0.22, 0.5053, 0.22, 0.9941, 0.2159, 0.9942, 0.2159, 0.9931, 0.22, 0.9931, 0.03869, 0.5047, 0.03869, 0.5037, 0.04282, 0.5037, 0.04281, 0.5047, 0.04282, 0.9948, 0.03869, 0.9948, 0.03869, 0.9938, 0.04281, 0.9938, 0.2154, 0.004316, 0.2146, 0.004313, 0.2146, 0.0007482, 0.2154, 0.0007513, 0.2132, 0.4984, 0.2132, 0.4949, 0.2141, 0.4949, 0.2141, 0.4984, 0.2154, 0.00788, 0.2146, 0.007877, 0.2146, 0.004313, 0.2154, 0.004316, 0.2132, 0.4949, 0.2133, 0.4913, 0.2141, 0.4913, 0.2141, 0.4949, 0.4346, 0.4942, 0.4355, 0.4941, 0.4355, 0.4977, 0.4346, 0.4977, 0.4341, 1.602e-05, 0.4341, 0.003581, 0.4333, 0.003584, 0.4333, 1.911e-05, 0.4346, 0.4906, 0.4354, 0.4906, 0.4355, 0.4941, 0.4346, 0.4942, 0.4341, 0.003581, 0.4341, 0.007145, 0.4333, 0.007148, 0.4333, 0.003584, 0.4346, 0.4877, 0.4354, 0.4877, 0.4354, 0.4906, 0.4346, 0.4906, 0.4341, 0.007145, 0.4342, 0.01007, 0.4333, 0.01008, 0.4333, 0.007148, 0.6482, 0.002927, 0.6473, 0.00293, 0.6473, 3.046e-06, 0.6481, 0.0, 0.6486, 0.4834, 0.6486, 0.4805, 0.6494, 0.4805, 0.6494, 0.4834, 0.9954, 0.2381, 0.9954, 0.2371, 1.0, 0.237, 1.0, 0.238, 1.0, 0.2613, 0.9954, 0.2613, 0.9954, 0.2603, 1.0, 0.2603, 0.9938, 0.2381, 0.9938, 0.2371, 0.9954, 0.2371, 0.9954, 0.2381, 0.9954, 0.2613, 0.9938, 0.2613, 0.9938, 0.2603, 0.9954, 0.2603, 0.8327, 0.2386, 0.8327, 0.2376, 0.8356, 0.2376, 0.8357, 0.2386, 0.8356, 0.2607, 0.8327, 0.2607, 0.8327, 0.2597, 0.8357, 0.2597, 0.8381, 0.2386, 0.8381, 0.2376, 0.9938, 0.2371, 0.9164, 0.2383, 0.9938, 0.2613, 0.8381, 0.2607, 0.8381, 0.2597, 0.9164, 0.26, 0.8357, 0.2386, 0.8356, 0.2376, 0.8381, 0.2376, 0.8381, 0.2386, 0.8381, 0.2607, 0.8356, 0.2607, 0.8357, 0.2597, 0.8381, 0.2597, 0.0532, 0.5037, 0.0532, 0.5047, 0.04281, 0.5047, 0.04282, 0.5037, 0.04281, 0.9938, 0.0532, 0.9937, 0.0532, 0.9947, 0.04282, 0.9948, 0.2159, 0.5043, 0.2159, 0.5053, 0.0532, 0.5047, 0.0532, 0.5037, 0.0532, 0.9937, 0.2159, 0.9931, 0.2159, 0.9942, 0.0532, 0.9947, 0.2152, 0.7407, 0.2159, 0.5053, 0.22, 0.5053, 0.2198, 0.5642, 0.22, 0.9931, 0.2159, 0.9931, 0.2152, 0.7578, 0.2198, 0.9343, 0.03853, 0.5635, 0.03869, 0.5047, 0.04281, 0.5047, 0.04218, 0.7401, 0.04281, 0.9938, 0.03869, 0.9938, 0.03853, 0.9349, 0.04218, 0.7584, 0.2146, 0.004313, 0.008796, 0.003591, 0.1631, 0.0005677, 0.2146, 0.0007482, 0.1618, 0.4983, 0.007481, 0.4942, 0.2132, 0.4949, 0.2132, 0.4984, 0.2146, 0.007877, 0.1631, 0.007697, 0.008796, 0.003591, 0.2146, 0.004313, 0.007481, 0.4942, 0.1618, 0.4911, 0.2133, 0.4913, 0.2132, 0.4949, 0.2288, 0.4949, 0.4346, 0.4942, 0.4346, 0.4977, 0.3831, 0.4979, 0.4333, 1.911e-05, 0.4333, 0.003584, 0.2275, 0.004306, 0.3818, 0.0001997, 0.2288, 0.4913, 0.4346, 0.4906, 0.4346, 0.4942, 0.2288, 0.4949, 0.4333, 0.003584, 0.4333, 0.007148, 0.2275, 0.00787, 0.2275, 0.004306, 0.2288, 0.4884, 0.4346, 0.4877, 0.4346, 0.4906, 0.2288, 0.4913, 0.4333, 0.007148, 0.4333, 0.01008, 0.2275, 0.0108, 0.2275, 0.00787, 0.6473, 0.00293, 0.4415, 0.003652, 0.5958, 0.0001836, 0.6473, 3.046e-06, 0.5971, 0.4836, 0.4428, 0.4812, 0.6486, 0.4805, 0.6486, 0.4834, 0.9954, 0.2371, 0.9948, 0.001698, 0.9998, 0.1782, 1.0, 0.237, 0.9998, 0.3201, 0.9948, 0.4966, 0.9954, 0.2613, 1.0, 0.2613, 0.9938, 0.2371, 0.9932, 0.001703, 0.9948, 0.001698, 0.9954, 0.2371, 0.9948, 0.4966, 0.9932, 0.4966, 0.9938, 0.2613, 0.9954, 0.2613, 0.8327, 0.2376, 0.8326, 0.1788, 0.835, 0.002258, 0.8356, 0.2376, 0.835, 0.4961, 0.8326, 0.3195, 0.8327, 0.2607, 0.8356, 0.2607, 0.8381, 0.2376, 0.8374, 0.00225, 0.9932, 0.001703, 0.9938, 0.2371, 0.9932, 0.4966, 0.8374, 0.4961, 0.8381, 0.2607, 0.9938, 0.2613, 0.8356, 0.2376, 0.835, 0.002258, 0.8374, 0.00225, 0.8381, 0.2376, 0.8374, 0.4961, 0.835, 0.4961, 0.8356, 0.2607, 0.8381, 0.2607, 0.0532, 0.5047, 0.05257, 0.7401, 0.04218, 0.7401, 0.04281, 0.5047, 0.04218, 0.7584, 0.05257, 0.7584, 0.0532, 0.9937, 0.04281, 0.9938, 0.2159, 0.5053, 0.2152, 0.7407, 0.05257, 0.7401, 0.0532, 0.5047, 0.05257, 0.7584, 0.2152, 0.7578, 0.2159, 0.9931, 0.0532, 0.9937, 0.4405, 0.6544, 0.4442, 0.4948, 0.4448, 0.7336, 0.4407, 0.7337, 0.4448, 0.7336, 0.4455, 0.9724, 0.4413, 0.9724, 0.4411, 0.8921, 0.6172, 0.4942, 0.6218, 0.6538, 0.622, 0.733, 0.6179, 0.733, 0.6224, 0.8914, 0.6227, 0.9718, 0.6185, 0.9718, 0.6179, 0.733, 0.8316, 0.3259, 0.8279, 0.4812, 0.8273, 0.2489, 0.8314, 0.2488, 0.8273, 0.2489, 0.8267, 0.01648, 0.8308, 0.01646, 0.831, 0.09467, 0.4365, 0.01647, 0.4392, 0.1718, 0.4394, 0.2488, 0.4371, 0.2489, 0.4398, 0.403, 0.44, 0.4812, 0.4377, 0.4812, 0.4371, 0.2489, 0.226, 0.0108, 0.2275, 0.0108, 0.2282, 0.2496, 0.2267, 0.2496, 0.2282, 0.2496, 0.2288, 0.4884, 0.2273, 0.4884, 0.2267, 0.2496, 0.4428, 0.4812, 0.4409, 0.3217, 0.4407, 0.2424, 0.4422, 0.2424, 0.4403, 0.08402, 0.44, 0.003657, 0.4415, 0.003652, 0.4422, 0.2424, 0.006456, 0.3281, 0.003027, 0.4877, 0.003668, 0.2489, 0.006668, 0.2489, 0.003668, 0.2489, 0.004308, 0.01007, 0.007309, 0.01008, 0.007093, 0.09044, 0.003027, 0.4877, 0.000455, 0.3281, 0.0006675, 0.2488, 0.003668, 0.2489, 0.001092, 0.09042, 0.001308, 0.01006, 0.004308, 0.01007, 0.003668, 0.2489, 0.2205, 0.1704, 0.223, 0.01081, 0.2237, 0.2496, 0.2207, 0.2496, 0.2237, 0.2496, 0.2243, 0.4884, 0.2213, 0.4884, 0.2211, 0.408, 0.223, 0.01081, 0.226, 0.0108, 0.2267, 0.2496, 0.2237, 0.2496, 0.2267, 0.2496, 0.2273, 0.4884, 0.2243, 0.4884, 0.2237, 0.2496, 0.2259, 0.9795, 0.2209, 0.82, 0.2207, 0.7408, 0.2253, 0.7408, 0.2202, 0.5823, 0.22, 0.502, 0.2246, 0.502, 0.2253, 0.7408, 0.2275, 0.9795, 0.2259, 0.9795, 0.2253, 0.7408, 0.2268, 0.7407, 0.2253, 0.7408, 0.2246, 0.502, 0.2262, 0.502, 0.2268, 0.7407, 0.3881, 0.8194, 0.3857, 0.979, 0.385, 0.7402, 0.3879, 0.7402, 0.385, 0.7402, 0.3844, 0.5014, 0.3873, 0.5014, 0.3875, 0.5818, 0.8151, 0.9725, 0.8144, 0.7401, 0.8178, 0.8985, 0.818, 0.9788, 0.8174, 0.7401, 0.8144, 0.7401, 0.8138, 0.5077, 0.8171, 0.6608, 0.3857, 0.979, 0.3832, 0.979, 0.3826, 0.7402, 0.385, 0.7402, 0.3826, 0.7402, 0.382, 0.5014, 0.3844, 0.5014, 0.385, 0.7402, 0.3832, 0.979, 0.2275, 0.9795, 0.2268, 0.7407, 0.3826, 0.7402, 0.2268, 0.7407, 0.2262, 0.502, 0.382, 0.5014, 0.3826, 0.7402, 0.8126, 0.9725, 0.8124, 0.8943, 0.8144, 0.7401, 0.8151, 0.9725, 0.8144, 0.7401, 0.812, 0.7401, 0.8118, 0.663, 0.8138, 0.5077, 0.6081, 0.9719, 0.6075, 0.7331, 0.6179, 0.733, 0.6185, 0.9718, 0.6179, 0.733, 0.6075, 0.7331, 0.6069, 0.4943, 0.6172, 0.4942, 0.8279, 0.4812, 0.8175, 0.4813, 0.8169, 0.2489, 0.8273, 0.2489, 0.8169, 0.2489, 0.8163, 0.01651, 0.8267, 0.01648, 0.8273, 0.2489, 0.8163, 0.01651, 0.8169, 0.2489, 0.8116, 0.09474, 0.8114, 0.01653, 0.812, 0.2489, 0.8169, 0.2489, 0.8175, 0.4813, 0.8122, 0.326, 0.4455, 0.9724, 0.4448, 0.7336, 0.6075, 0.7331, 0.6081, 0.9719, 0.6075, 0.7331, 0.4448, 0.7336, 0.4442, 0.4948, 0.6069, 0.4943, 0.4358, 0.4867, 0.4351, 0.2489, 0.4371, 0.2489, 0.4377, 0.4812, 0.4371, 0.2489, 0.4351, 0.2489, 0.4345, 0.01106, 0.4365, 0.01647, 0.4354, 0.4877, 0.4348, 0.2489, 0.4351, 0.2489, 0.4358, 0.4867, 0.4351, 0.2489, 0.4348, 0.2489, 0.4342, 0.01007, 0.4345, 0.01106, 0.4333, 0.01008, 0.4342, 0.01007, 0.4348, 0.2489, 0.4339, 0.2489, 0.4348, 0.2489, 0.4354, 0.4877, 0.4346, 0.4877, 0.4339, 0.2489, 0.649, 0.3209, 0.6486, 0.4805, 0.6479, 0.2417, 0.6488, 0.2417, 0.6479, 0.2417, 0.6473, 0.00293, 0.6482, 0.002927, 0.6484, 0.08329, 0.2275, 0.0108, 0.4333, 0.01008, 0.4339, 0.2489, 0.2282, 0.2496, 0.4339, 0.2489, 0.4346, 0.4877, 0.2288, 0.4884, 0.2282, 0.2496, 0.6486, 0.4805, 0.4428, 0.4812, 0.4422, 0.2424, 0.6479, 0.2417, 0.4422, 0.2424, 0.4415, 0.003652, 0.6473, 0.00293, 0.6479, 0.2417])
me_cube_001.use_remesh_preserve_volume = False
me_cube_001.use_remesh_preserve_attributes = False
me_cube_001.use_mirror_vertex_groups = False
me_cube_001.update()

# ---- objects
ob_cube_001 = bpy.data.objects.new('Cube.001', me_cube_001)

# ---- transforms, parenting, visibility, modifiers, constraints
ob_cube_001.location = (0.0, 0.0, 2.032)
ob_cube_001.lock_rotations_4d = False
ob_cube_001.empty_display_type = 'ARROWS'
ob_cube_001.lineart.crease_threshold = 0.0

# ---- collection membership
col_collection_1.objects.link(ob_cube_001)

# ---- scene / render settings (as saved in the file)
scene.frame_start = 1; scene.frame_end = 250; scene.frame_set(1)
scene.render.engine = 'BLENDER_EEVEE_NEXT'
scene.render.image_settings.file_format = 'JPEG'
scene.render.image_settings.color_mode = 'RGB'
scene.render.image_settings.compression = 90
scene.render.resolution_x = 800
scene.render.resolution_y = 600
scene.render.pixel_aspect_x = 100.0
scene.render.pixel_aspect_y = 100.0
scene.render.fps = 25
scene.render.dither_intensity = 0.0
scene.render.use_compositing = False
scene.render.use_sequencer = False
scene.render.bake_margin = 2
scene.render.bake_bias = 0.0
scene.render.use_stamp_time = False
scene.render.use_stamp_date = False
scene.render.use_stamp_frame = False
scene.render.use_stamp_camera = False
scene.render.use_stamp_scene = False
scene.render.use_stamp_filename = False
scene.render.use_stamp_render_time = False
scene.render.stamp_font_size = 0
scene.cycles.use_denoising = False
scene.cycles.samples = 10
scene.cycles.sampling_pattern = 'TABULATED_SOBOL'
scene.cycles.light_sampling_threshold = 0.0
scene.cycles.use_adaptive_sampling = False
scene.cycles.use_light_tree = False
scene.cycles.blur_glossy = 0.0
scene.cycles.volume_bounces = 1
scene.cycles.pixel_filter_type = 'GAUSSIAN'
scene.cycles.sample_clamp_indirect = 0.0
scene.view_settings.view_transform = 'Raw'
bpy.context.view_layer.update()

# ---- added for rendering (the .blend has no active camera): camera
cam_auto = bpy.data.cameras.new('AutoCamera')
cam_auto.lens = 50.0
cam_auto.sensor_width = 36.0
cam_auto.clip_end = 1000.0
ob_auto_camera = bpy.data.objects.new('AutoCamera', cam_auto)
scene.collection.objects.link(ob_auto_camera)
ob_auto_camera.location = (13.2586, -18.4109, 15.6556)
ob_auto_camera.rotation_euler = (1.09748, -7.21219e-08, 0.694738)
scene.camera = ob_auto_camera
bpy.context.view_layer.update()
